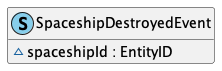

The diagram above was rendered by PlantUML. Its source (embedded in the PNG):
@startuml
' STYLE START
hide empty members

skinparam shadowing false
<style>
document {
  BackgroundColor transparent
  Margin 0
}
</style>
' STYLE END

class SpaceshipDestroyedEvent << (S, SkyBlue) >> { 
  ~spaceshipId : EntityID
}
@enduml